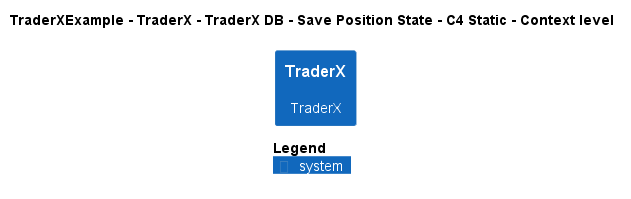

The diagram above was rendered by PlantUML. Its source (embedded in the PNG):
@startuml
!pragma layout smetana
!include ..\..\..\..\..\..\..\.c4s\C4_Context.puml

AddElementTag("c4interflow:lifecycle:new", $bgColor=green, $fontColor=#ffffff, $borderColor=green, $shadowing="False")
AddElementTag("c4interflow:lifecycle:changed", $bgColor=orange, $fontColor=#ffffff, $borderColor=orange, $shadowing="False")
AddElementTag("c4interflow:lifecycle:removed", $bgColor=red, $fontColor=#ffffff, $borderColor=red, $shadowing="False")

AddRelTag("c4interflow:lifecycle:new", $textColor=green, $lineColor=green)
AddRelTag("c4interflow:lifecycle:changed", $textColor=orange, $lineColor=orange)
AddRelTag("c4interflow:lifecycle:removed", $textColor=red, $lineColor=red)

SHOW_PERSON_PORTRAIT()
LAYOUT_TOP_DOWN()

skinparam linetype polyline

title TraderXExample - TraderX - TraderX DB - Save Position State - C4 Static - Context level

System(TraderXExample.SoftwareSystems.TraderX, "TraderX", "TraderX")



SHOW_LEGEND()
@enduml